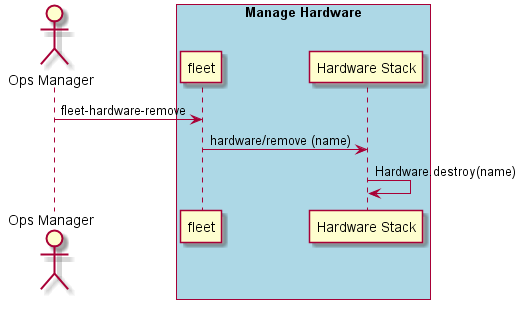

The diagram above was rendered by PlantUML. Its source (embedded in the PNG):
@startuml

Actor "Ops Manager" as A

box "Manage Hardware" #lightblue
participant "fleet" as S
A -> S : fleet-hardware-remove
participant "Hardware Stack" as CS
S -> CS : hardware/remove (name)
CS -> CS : Hardware.destroy(name)
end box

@enduml